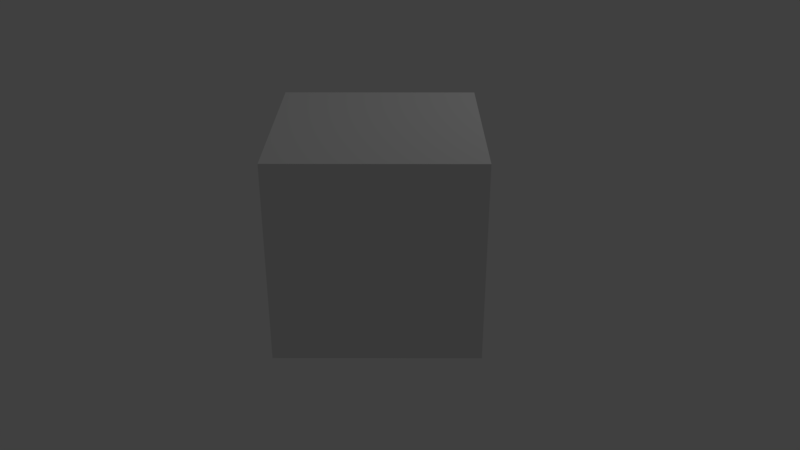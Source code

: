 # Source: virtual_gamepad.blend  (saved by Blender 2.81.16; exported with 4.5.12 LTS)
import bpy
from mathutils import Matrix  # noqa: F401  (used for matrix-valued properties, if any)

bpy.ops.wm.read_factory_settings(use_empty=True)
scene = bpy.context.scene
scene.name = 'Scene'

# ---- collections
col_collection_1 = bpy.data.collections.new('Collection 1'); scene.collection.children.link(col_collection_1)

# ---- materials (node trees are filled in below, after node groups)
mat_material = bpy.data.materials.new('Material')
mat_material.alpha_threshold = 0.0
mat_material.use_transparent_shadow = False
mat_material.roughness = 0.5
mat_material.line_color = (0.0, 0.0, 0.0, 1.0)

# ---- material node trees
mat_material.use_nodes = True; mat_material.node_tree.nodes.clear()
_N = mat_material.node_tree.nodes; _L = mat_material.node_tree.links
n0 = _N.new('ShaderNodeOutputMaterial'); n0.name = 'Material Output'; n0.location = (300, 300)
n1 = _N.new('ShaderNodeBsdfDiffuse'); n1.name = 'Diffuse BSDF'; n1.location = (10, 300)
_L.new(n1.outputs[0], n0.inputs[0])
n0.is_active_output = True

# ---- world
world_world = bpy.data.worlds.new('World'); scene.world = world_world
world_world.use_nodes = True; world_world.node_tree.nodes.clear()
_N = world_world.node_tree.nodes; _L = world_world.node_tree.links
n0 = _N.new('ShaderNodeOutputWorld'); n0.name = 'World Output'; n0.location = (300, 300)
n1 = _N.new('ShaderNodeBackground'); n1.name = 'Background'; n1.location = (10, 300)
n1.inputs[0].default_value = (0.05088, 0.05088, 0.05088, 1.0)
_L.new(n1.outputs[0], n0.inputs[0])
n0.is_active_output = True
world_world.color = (0.05088, 0.05088, 0.05088)
world_world.use_sun_shadow = False
world_world.sun_shadow_jitter_overblur = 0.0
world_world.cycles.sampling_method = 'MANUAL'

# ---- cameras
cam_camera = bpy.data.cameras.new('Camera')
cam_camera.clip_end = 100.0
cam_camera.lens = 35.0
cam_camera.sensor_width = 32.0
cam_camera.sensor_height = 18.0
cam_camera.ortho_scale = 7.314
cam_camera.dof.focus_distance = 0.0
cam_camera.dof.aperture_fstop = 128.0

# ---- lights
light_lamp = bpy.data.lights.new('Lamp', 'POINT')
light_lamp.transmission_factor = 0.0
light_lamp.cutoff_distance = 30.0
light_lamp.energy = 100.0
light_lamp.shadow_buffer_clip_start = 1.001
light_lamp.shadow_soft_size = 0.1
light_lamp.shadow_maximum_resolution = 0.006
light_lamp.use_absolute_resolution = True

# ---- meshes
me_cube = bpy.data.meshes.new('Cube')
me_cube.from_pydata([(1.0, 1.0, -1.0), (1.0, -1.0, -1.0), (-1.0, -1.0, -1.0), (-1.0, 1.0, -1.0), (1.0, 1.0, 1.0), (1.0, -1.0, 1.0), (-1.0, -1.0, 1.0), (-1.0, 1.0, 1.0)], [], [(0, 1, 2, 3), (4, 7, 6, 5), (0, 4, 5, 1), (1, 5, 6, 2), (2, 6, 7, 3), (4, 0, 3, 7)])
me_cube.materials.append(mat_material)
me_cube.use_remesh_preserve_volume = False
me_cube.use_remesh_preserve_attributes = False
me_cube.use_mirror_vertex_groups = False
me_cube.update()

# ---- objects
ob_cube = bpy.data.objects.new('Cube', me_cube)
ob_lamp = bpy.data.objects.new('Lamp', light_lamp)
ob_camera = bpy.data.objects.new('Camera', cam_camera)

# ---- transforms, parenting, visibility, modifiers, constraints
ob_cube.location = (0.0, 0.0, 0.0)
ob_cube.lock_rotations_4d = False
ob_cube.empty_display_type = 'ARROWS'
ob_cube.lineart.crease_threshold = 0.0
ob_lamp.location = (4.076, 1.005, 5.904)
ob_lamp.rotation_euler = (0.6503, 0.05522, 1.866)
ob_lamp.lock_rotations_4d = False
ob_lamp.empty_display_type = 'ARROWS'
ob_lamp.color = (0.0, 0.0, 0.0, 0.0)
ob_lamp.lineart.crease_threshold = 0.0
ob_camera.location = (0.2362, -7.939, 3.838)
ob_camera.rotation_euler = (1.113, -3.292e-05, 0.002586)
ob_camera.lock_rotations_4d = False
ob_camera.empty_display_type = 'ARROWS'
ob_camera.color = (0.0, 0.0, 0.0, 0.0)
ob_camera.display_type = 'WIRE'
ob_camera.lineart.crease_threshold = 0.0

# ---- collection membership
col_collection_1.objects.link(ob_cube)
col_collection_1.objects.link(ob_lamp)
col_collection_1.objects.link(ob_camera)

# ---- scene / render settings (as saved in the file)
scene.camera = ob_camera
scene.frame_start = 1; scene.frame_end = 250; scene.frame_set(1)
scene.render.engine = 'BLENDER_EEVEE_NEXT'
scene.render.resolution_percentage = 50
scene.render.dither_intensity = 0.0
scene.render.motion_blur_shutter = 1.0
scene.cycles.use_denoising = False
scene.cycles.samples = 128
scene.cycles.sampling_pattern = 'TABULATED_SOBOL'
scene.cycles.use_adaptive_sampling = False
scene.cycles.use_light_tree = False
scene.view_settings.view_transform = 'Standard'
bpy.context.view_layer.update()

